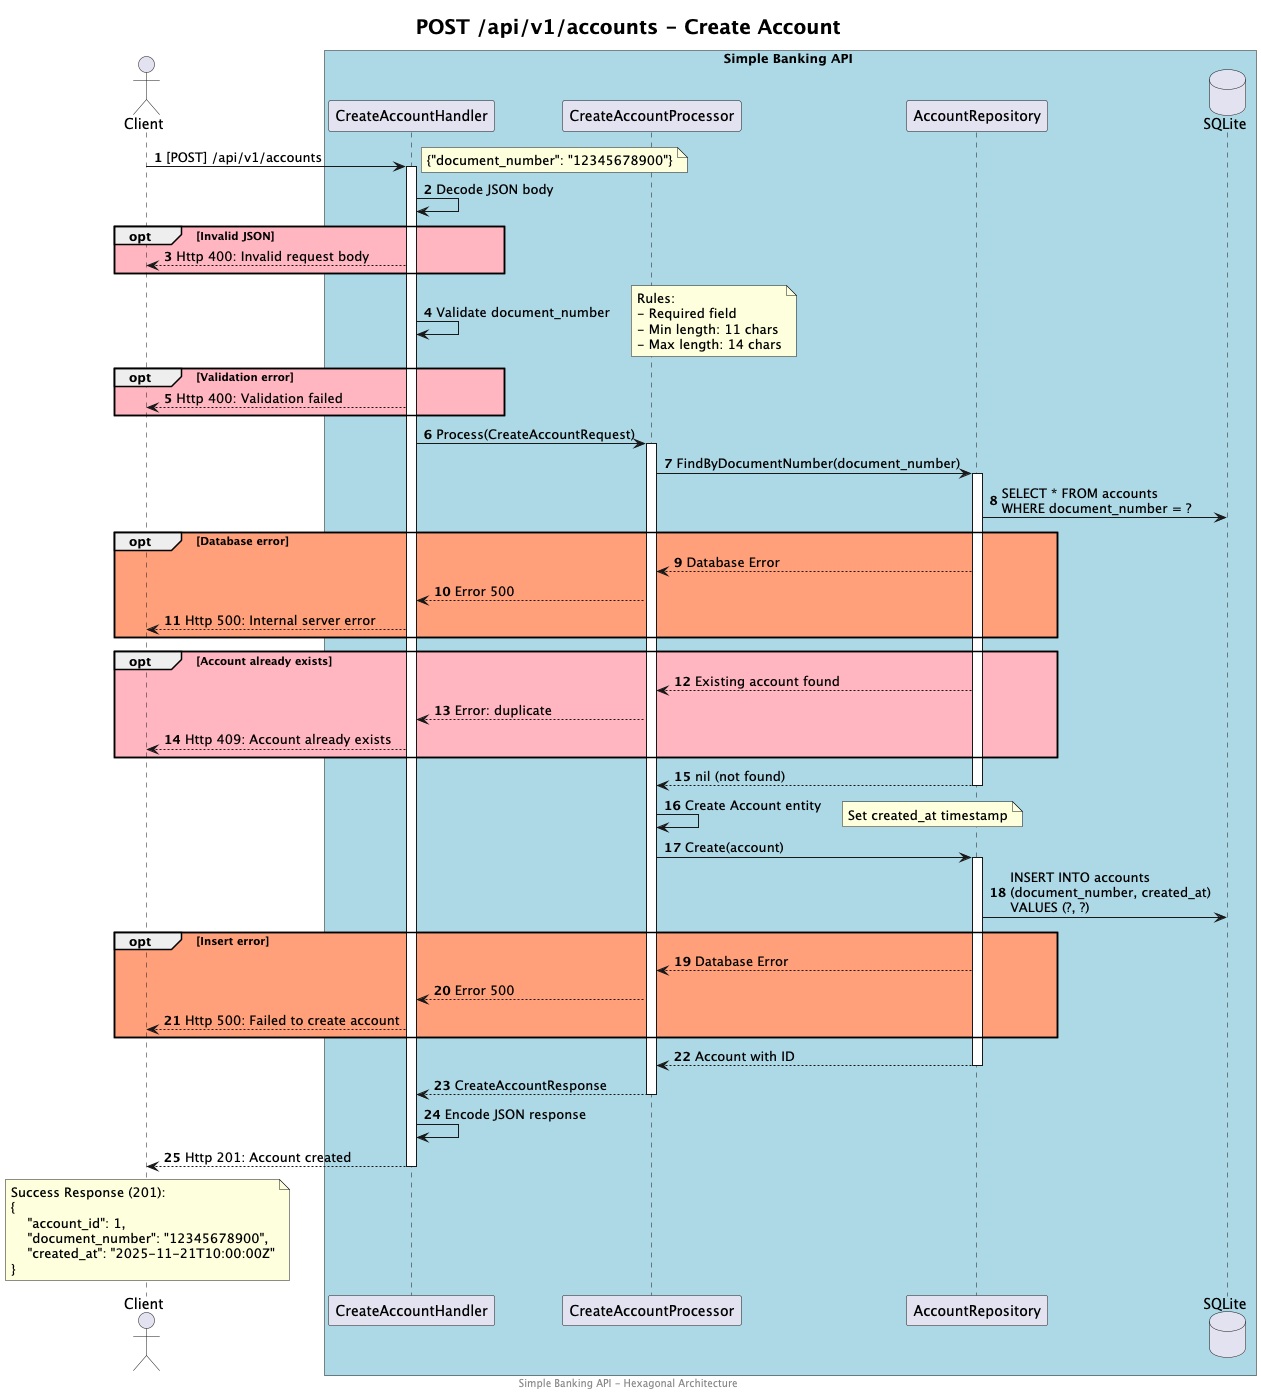

The diagram above was rendered by PlantUML. Its source (embedded in the PNG):
@startuml create-account-sequence
footer Simple Banking API - Hexagonal Architecture
title <size:20>POST /api/v1/accounts - Create Account</size>

autonumber

actor Client

box Simple Banking API #lightblue
    participant "CreateAccountHandler" as Handler
    participant "CreateAccountProcessor" as Processor
    participant "AccountRepository" as Repo
    database SQLite
end box

Client -> Handler: [POST] /api/v1/accounts
note right: {"document_number": "12345678900"}

activate Handler

    Handler -> Handler: Decode JSON body
    opt #LightPink Invalid JSON
        Client <-- Handler: Http 400: Invalid request body
    end

    Handler -> Handler: Validate document_number
    note right
        Rules:
        - Required field
        - Min length: 11 chars
        - Max length: 14 chars
    end note
    
    opt #LightPink Validation error
        Client <-- Handler: Http 400: Validation failed
    end

    Handler -> Processor: Process(CreateAccountRequest)
    activate Processor

        Processor -> Repo: FindByDocumentNumber(document_number)
        activate Repo
            Repo -> SQLite: SELECT * FROM accounts\nWHERE document_number = ?
            
            opt #LightSalmon Database error
                Processor <-- Repo: Database Error
                Handler <-- Processor: Error 500
                Client <-- Handler: Http 500: Internal server error
            end
            
            opt #LightPink Account already exists
                Processor <-- Repo: Existing account found
                Handler <-- Processor: Error: duplicate
                Client <-- Handler: Http 409: Account already exists
            end
            
            Processor <-- Repo: nil (not found)
        deactivate Repo

        Processor -> Processor: Create Account entity
        note right: Set created_at timestamp

        Processor -> Repo: Create(account)
        activate Repo
            Repo -> SQLite: INSERT INTO accounts\n(document_number, created_at)\nVALUES (?, ?)
            
            opt #LightSalmon Insert error
                Processor <-- Repo: Database Error
                Handler <-- Processor: Error 500
                Client <-- Handler: Http 500: Failed to create account
            end
            
            Processor <-- Repo: Account with ID
        deactivate Repo

        Handler <-- Processor: CreateAccountResponse
    deactivate Processor

    Handler -> Handler: Encode JSON response

    Client <-- Handler: Http 201: Account created

deactivate Handler

note over Client
    Success Response (201):
    {
        "account_id": 1,
        "document_number": "12345678900",
        "created_at": "2025-11-21T10:00:00Z"
    }
end note

@enduml